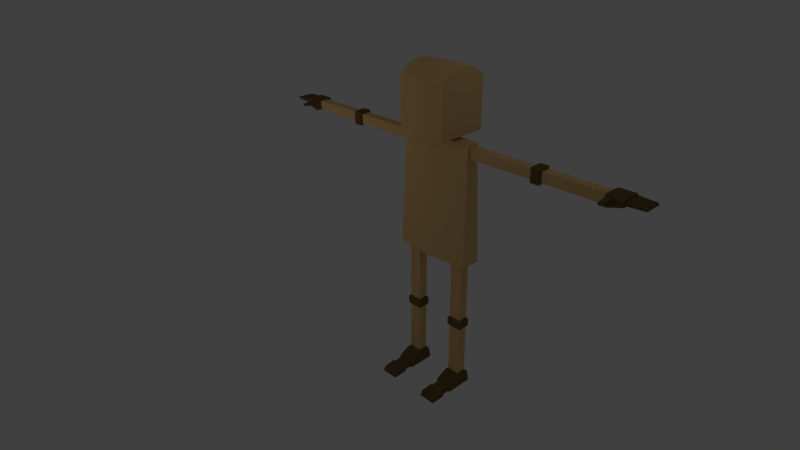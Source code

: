 # Source: character_to_animate1.blend  (saved by Blender 2.57.1; exported with 4.5.12 LTS)
import bpy
from mathutils import Matrix  # noqa: F401  (used for matrix-valued properties, if any)

bpy.ops.wm.read_factory_settings(use_empty=True)
scene = bpy.context.scene
scene.name = 'Scene'

# ---- collections
col_collection_1 = bpy.data.collections.new('Collection 1'); scene.collection.children.link(col_collection_1)

# ---- materials (node trees are filled in below, after node groups)
mat_material = bpy.data.materials.new('Material')
mat_material.alpha_threshold = 0.0
mat_material.use_transparent_shadow = False
mat_material.preview_render_type = 'SHADERBALL'
mat_material.diffuse_color = (0.8, 0.5158, 0.2164, 1.0)
mat_material.roughness = 0.5
mat_material.specular_intensity = 0.0
mat_material.line_color = (0.0, 0.0, 0.0, 1.0)
mat_material_001 = bpy.data.materials.new('Material.001')
mat_material_001.alpha_threshold = 0.0
mat_material_001.use_transparent_shadow = False
mat_material_001.preview_render_type = 'SHADERBALL'
mat_material_001.diffuse_color = (0.1734, 0.1131, 0.0469, 1.0)
mat_material_001.roughness = 0.5
mat_material_001.specular_intensity = 0.0
mat_material_001.line_color = (0.0, 0.0, 0.0, 1.0)

# ---- material node trees

# ---- world
world_world = bpy.data.worlds.new('World'); scene.world = world_world
world_world.color = (0.05088, 0.05088, 0.05088)
world_world.use_sun_shadow = False
world_world.sun_shadow_jitter_overblur = 0.0
world_world.cycles.sampling_method = 'MANUAL'
world_world.cycles.sample_map_resolution = 256

# ---- cameras
cam_camera = bpy.data.cameras.new('Camera')
cam_camera.clip_end = 100.0
cam_camera.lens = 30.0
cam_camera.ortho_scale = 7.314
cam_camera.dof.focus_distance = 0.0
cam_camera.dof.aperture_fstop = 128.0

# ---- lights
light_point = bpy.data.lights.new('Point', 'POINT')
light_point.transmission_factor = 0.0
light_point.energy = 100.0
light_point.shadow_buffer_clip_start = 0.5
light_point.shadow_soft_size = 1.0
light_point.shadow_maximum_resolution = 0.006
light_point.use_absolute_resolution = True
light_point.cycles.use_multiple_importance_sampling = False
light_lamp = bpy.data.lights.new('Lamp', 'POINT')
light_lamp.transmission_factor = 0.0
light_lamp.cutoff_distance = 30.0
light_lamp.energy = 50.0
light_lamp.shadow_buffer_clip_start = 1.001
light_lamp.shadow_soft_size = 1.0
light_lamp.shadow_maximum_resolution = 0.006
light_lamp.use_absolute_resolution = True
light_lamp.cycles.use_multiple_importance_sampling = False

# ---- meshes
me_cube_001 = bpy.data.meshes.new('Cube.001')
me_cube_001.from_pydata([(1.0, 1.0, -1.0), (-1.0, 1.0, -1.0), (1.0, -1.0, -1.0), (-1.0, -1.0, -1.0), (0.0, -1.0, -1.0), (0.0, 1.0, -1.0), (1.0, 1.0, 1.0), (-1.0, 1.0, 1.0), (1.0, -1.0, 1.0), (-1.0, -1.0, 1.0), (0.0, -1.0, 1.0), (0.0, 1.0, 1.0), (0.0, 0.1298, -1.0), (0.0, -0.1298, -1.0), (0.2219, -0.1298, -1.0), (-0.2219, -0.1298, -1.0), (0.2219, 0.1298, -1.0), (-0.2219, 0.1298, -1.0), (0.2219, 0.1298, -1.171), (-0.2219, 0.1298, -1.171), (0.2219, -0.1298, -1.171), (-0.2219, -0.1298, -1.171), (0.0, -0.1298, -1.171), (0.0, 0.1298, -1.171), (0.0, 0.3115, -1.171), (0.0, -0.3115, -1.171), (1.512, -0.2482, -1.171), (-1.512, -0.2482, -1.171), (1.512, 0.2482, -1.171), (-1.512, 0.2482, -1.171), (1.618, 0.4047, -5.888), (-1.618, 0.4047, -5.888), (1.618, -0.4047, -5.888), (-1.618, -0.4047, -5.888), (0.0, -0.5497, -5.888), (0.0, 0.5497, -5.888), (0.8372, 0.1964, -5.888), (-0.8372, 0.1964, -5.888), (0.8372, -0.1964, -5.888), (-0.8372, -0.1964, -5.888), (1.35, -0.1964, -5.888), (-1.35, -0.1964, -5.888), (1.35, 0.1964, -5.888), (-1.35, 0.1964, -5.888), (1.35, 0.1964, -8.431), (-1.35, 0.1964, -8.431), (1.35, -0.1964, -8.431), (-1.35, -0.1964, -8.431), (0.8372, -0.1964, -8.431), (-0.8372, -0.1964, -8.431), (0.8372, 0.1964, -8.431), (-0.8372, 0.1964, -8.431), (0.8372, 0.1964, -8.866), (-0.8372, 0.1964, -8.866), (0.8372, -0.1964, -8.866), (-0.8372, -0.1964, -8.866), (1.35, -0.1964, -8.866), (-1.35, -0.1964, -8.866), (1.35, 0.1964, -8.866), (-1.35, 0.1964, -8.866), (1.35, 0.1964, -10.99), (-1.35, 0.1964, -10.99), (1.35, -0.1964, -10.99), (-1.35, -0.1964, -10.99), (0.8372, -0.1964, -10.99), (-0.8372, -0.1964, -10.99), (0.8372, 0.1964, -10.99), (-0.8372, 0.1964, -10.99), (1.416, 0.2468, -8.805), (-1.416, 0.2468, -8.805), (1.416, -0.2468, -8.805), (-1.416, -0.2468, -8.805), (0.7713, -0.2468, -8.805), (-0.7713, -0.2468, -8.805), (0.7713, 0.2468, -8.805), (-0.7713, 0.2468, -8.805), (0.7713, 0.2468, -8.492), (-0.7713, 0.2468, -8.492), (0.7713, -0.2468, -8.492), (-0.7713, -0.2468, -8.492), (1.416, -0.2468, -8.492), (-1.416, -0.2468, -8.492), (1.416, 0.2468, -8.492), (-1.416, 0.2468, -8.492), (0.7452, 0.2668, -11.07), (-0.7452, 0.2668, -11.07), (0.7452, -0.2668, -11.07), (-0.7452, -0.2668, -11.07), (1.442, -0.2668, -11.07), (-1.442, -0.2668, -11.07), (1.442, 0.2668, -11.07), (-1.442, 0.2668, -11.07), (1.442, 0.3263, -11.29), (-1.442, 0.3263, -11.29), (1.442, -0.7526, -11.29), (-1.442, -0.7526, -11.29), (0.7452, -0.7526, -11.29), (-0.7452, -0.7526, -11.29), (0.7452, 0.3263, -11.29), (-0.7452, 0.3263, -11.29), (0.7452, 0.3704, -11.58), (-0.7452, 0.3704, -11.58), (0.7452, -0.7526, -11.58), (-0.7452, -0.7526, -11.58), (1.442, -0.7526, -11.58), (-1.442, -0.7526, -11.58), (1.442, 0.3704, -11.58), (-1.442, 0.3704, -11.58), (1.442, -1.118, -11.58), (-1.442, -1.118, -11.58), (0.7452, -1.118, -11.58), (-0.7452, -1.118, -11.58), (0.7452, -1.118, -11.36), (-0.7452, -1.118, -11.36), (1.442, -1.118, -11.36), (-1.442, -1.118, -11.36), (1.442, -1.647, -11.4), (-1.442, -1.647, -11.4), (0.7452, -1.647, -11.4), (-0.7452, -1.647, -11.4), (0.7452, -1.729, -11.58), (-0.7452, -1.729, -11.58), (1.442, -1.729, -11.58), (-1.442, -1.729, -11.58), (1.371, -1.101, -11.38), (-1.371, -1.101, -11.38), (0.8161, -1.101, -11.38), (-0.8161, -1.101, -11.38), (0.8161, -1.101, -11.56), (-0.8161, -1.101, -11.56), (1.371, -1.101, -11.56), (-1.371, -1.101, -11.56), (1.371, -0.7694, -11.56), (-1.371, -0.7694, -11.56), (0.8161, -0.7694, -11.56), (-0.8161, -0.7694, -11.56), (0.8161, -0.7694, -11.33), (-0.8161, -0.7694, -11.33), (1.371, -0.7694, -11.33), (-1.371, -0.7694, -11.33), (1.512, -0.1796, -1.661), (-1.512, -0.1796, -1.661), (1.512, 0.1796, -1.661), (-1.512, 0.1796, -1.661), (1.512, 0.1796, -1.279), (-1.512, 0.1796, -1.279), (1.512, -0.1796, -1.279), (-1.512, -0.1796, -1.279), (4.095, -0.1796, -1.279), (-4.095, -0.1796, -1.279), (4.095, 0.1796, -1.279), (-4.095, 0.1796, -1.279), (4.095, 0.1796, -1.661), (-4.095, 0.1796, -1.661), (4.095, -0.1796, -1.661), (-4.095, -0.1796, -1.661), (4.521, -0.1796, -1.661), (-4.521, -0.1796, -1.661), (4.521, 0.1796, -1.661), (-4.521, 0.1796, -1.661), (4.521, 0.1796, -1.279), (-4.521, 0.1796, -1.279), (4.521, -0.1796, -1.279), (-4.521, -0.1796, -1.279), (6.791, -0.1796, -1.279), (-6.791, -0.1796, -1.279), (6.791, 0.1796, -1.279), (-6.791, 0.1796, -1.279), (6.791, 0.1796, -1.661), (-6.791, 0.1796, -1.661), (6.791, -0.1796, -1.661), (-6.791, -0.1796, -1.661), (4.475, -0.2559, -1.198), (-4.475, -0.2559, -1.198), (4.475, 0.2559, -1.198), (-4.475, 0.2559, -1.198), (4.475, 0.2559, -1.742), (-4.475, 0.2559, -1.742), (4.475, -0.2559, -1.742), (-4.475, -0.2559, -1.742), (4.141, -0.2559, -1.742), (-4.141, -0.2559, -1.742), (4.141, 0.2559, -1.742), (-4.141, 0.2559, -1.742), (4.141, 0.2559, -1.198), (-4.141, 0.2559, -1.198), (4.141, -0.2559, -1.198), (-4.141, -0.2559, -1.198), (6.859, -0.3861, -1.658), (-6.859, -0.3861, -1.658), (6.859, 0.3861, -1.658), (-6.859, 0.3861, -1.658), (6.859, 0.3861, -1.26), (-6.859, 0.3861, -1.26), (6.859, -0.3861, -1.26), (-6.859, -0.3861, -1.26), (7.479, -0.3861, -1.26), (-7.479, -0.3861, -1.26), (7.479, 0.3861, -1.26), (-7.479, 0.3861, -1.26), (7.479, 0.3861, -1.477), (-7.479, 0.3861, -1.477), (7.479, -0.3861, -1.477), (-7.479, -0.3861, -1.477), (7.099, -0.3861, -1.417), (-7.099, -0.3861, -1.417), (7.099, -0.3861, -1.298), (-7.099, -0.3861, -1.298), (6.895, -0.3861, -1.298), (-6.895, -0.3861, -1.298), (6.895, -0.3861, -1.417), (-6.895, -0.3861, -1.417), (6.906, -0.6409, -1.41), (-6.906, -0.6409, -1.41), (6.906, -0.6409, -1.304), (-6.906, -0.6409, -1.304), (7.089, -0.6409, -1.304), (-7.089, -0.6409, -1.304), (7.089, -0.6409, -1.41), (-7.089, -0.6409, -1.41), (7.069, -0.8753, -1.399), (-7.069, -0.8753, -1.399), (7.069, -0.8753, -1.316), (-7.069, -0.8753, -1.316), (6.925, -0.8753, -1.316), (-6.925, -0.8753, -1.316), (6.925, -0.8753, -1.399), (-6.925, -0.8753, -1.399), (7.479, -0.3492, -1.421), (-7.479, -0.3492, -1.421), (7.479, 0.3492, -1.421), (-7.479, 0.3492, -1.421), (7.479, 0.3492, -1.3), (-7.479, 0.3492, -1.3), (7.479, -0.3492, -1.3), (-7.479, -0.3492, -1.3), (1.0, 0.5, -1.0), (-1.0, 0.5, -1.0), (1.0, 0.0, -1.0), (-1.0, 0.0, -1.0), (1.0, -0.5, -1.0), (-1.0, -0.5, -1.0), (1.0, 0.5, 1.355), (-1.0, 0.5, 1.355), (1.0, -5.364e-07, 1.41), (-1.0, -5.364e-07, 1.41), (1.0, -0.5, 1.355), (-1.0, -0.5, 1.355), (0.0, -0.5, 1.355), (0.0, 1.788e-07, 1.41), (0.0, 0.5, 1.355), (0.2219, -0.06488, -1.0), (-0.2219, -0.06488, -1.0), (0.2219, 8.941e-08, -1.0), (-0.2219, 8.941e-08, -1.0), (0.2219, 0.06488, -1.0), (-0.2219, 0.06488, -1.0), (0.2219, 0.06488, -1.171), (-0.2219, 0.06488, -1.171), (0.2219, 8.941e-08, -1.171), (-0.2219, 8.941e-08, -1.171), (0.2219, -0.06488, -1.171), (-0.2219, -0.06488, -1.171), (1.512, -0.1241, -1.171), (-1.512, -0.1241, -1.171), (1.512, 5.96e-08, -1.171), (-1.512, 5.96e-08, -1.171), (1.512, 0.1241, -1.171), (-1.512, 0.1241, -1.171), (1.618, 0.2023, -5.888), (-1.618, 0.2023, -5.888), (1.618, 4.632e-08, -5.888), (-1.618, 4.632e-08, -5.888), (1.618, -0.2023, -5.888), (-1.618, -0.2023, -5.888), (0.0, -0.1686, -5.888), (0.0, 1.532e-07, -5.888), (0.0, 0.1686, -5.888), (0.8372, 0.09818, -5.888), (-0.8372, 0.09818, -5.888), (0.8372, 1.788e-07, -5.888), (-0.8372, 1.788e-07, -5.888), (0.8372, -0.09818, -5.888), (-0.8372, -0.09818, -5.888), (1.35, -0.09818, -5.888), (-1.35, -0.09818, -5.888), (1.35, 5.96e-08, -5.888), (-1.35, 5.96e-08, -5.888), (1.35, 0.09818, -5.888), (-1.35, 0.09818, -5.888), (1.35, 0.09818, -8.431), (-1.35, 0.09818, -8.431), (1.35, 5.96e-08, -8.431), (-1.35, 5.96e-08, -8.431), (1.35, -0.09818, -8.431), (-1.35, -0.09818, -8.431), (0.8372, -0.09818, -8.431), (-0.8372, -0.09818, -8.431), (0.8372, 1.788e-07, -8.431), (-0.8372, 1.788e-07, -8.431), (0.8372, 0.09818, -8.431), (-0.8372, 0.09818, -8.431), (0.8372, 0.09818, -8.866), (-0.8372, 0.09818, -8.866), (0.8372, 1.788e-07, -8.866), (-0.8372, 1.788e-07, -8.866), (0.8372, -0.09818, -8.866), (-0.8372, -0.09818, -8.866), (1.35, -0.09818, -8.866), (-1.35, -0.09818, -8.866), (1.35, 5.96e-08, -8.866), (-1.35, 5.96e-08, -8.866), (1.35, 0.09818, -8.866), (-1.35, 0.09818, -8.866), (1.35, 0.09818, -10.99), (-1.35, 0.09818, -10.99), (1.35, 5.96e-08, -10.99), (-1.35, 5.96e-08, -10.99), (1.35, -0.09818, -10.99), (-1.35, -0.09818, -10.99), (0.8372, -0.09818, -10.99), (-0.8372, -0.09818, -10.99), (0.8372, 1.788e-07, -10.99), (-0.8372, 1.788e-07, -10.99), (0.8372, 0.09818, -10.99), (-0.8372, 0.09818, -10.99), (1.416, 0.1234, -8.805), (-1.416, 0.1234, -8.805), (1.416, 5.96e-08, -8.805), (-1.416, 5.96e-08, -8.805), (1.416, -0.1234, -8.805), (-1.416, -0.1234, -8.805), (0.7713, -0.1234, -8.805), (-0.7713, -0.1234, -8.805), (0.7713, 1.788e-07, -8.805), (-0.7713, 1.788e-07, -8.805), (0.7713, 0.1234, -8.805), (-0.7713, 0.1234, -8.805), (0.7713, 0.1234, -8.492), (-0.7713, 0.1234, -8.492), (0.7713, 1.788e-07, -8.492), (-0.7713, 1.788e-07, -8.492), (0.7713, -0.1234, -8.492), (-0.7713, -0.1234, -8.492), (1.416, -0.1234, -8.492), (-1.416, -0.1234, -8.492), (1.416, 5.96e-08, -8.492), (-1.416, 5.96e-08, -8.492), (1.416, 0.1234, -8.492), (-1.416, 0.1234, -8.492), (0.7452, 0.1334, -11.07), (-0.7452, 0.1334, -11.07), (0.7452, 1.788e-07, -11.07), (-0.7452, 1.788e-07, -11.07), (0.7452, -0.1334, -11.07), (-0.7452, -0.1334, -11.07), (1.442, -0.1334, -11.07), (-1.442, -0.1334, -11.07), (1.442, 5.96e-08, -11.07), (-1.442, 5.96e-08, -11.07), (1.442, 0.1334, -11.07), (-1.442, 0.1334, -11.07), (1.442, 0.05662, -11.29), (-1.442, 0.05662, -11.29), (1.442, -0.2131, -11.29), (-1.442, -0.2131, -11.29), (1.442, -0.4828, -11.29), (-1.442, -0.4828, -11.29), (0.7452, -0.4828, -11.29), (-0.7452, -0.4828, -11.29), (0.7452, -0.2131, -11.29), (-0.7452, -0.2131, -11.29), (0.7452, 0.05662, -11.29), (-0.7452, 0.05662, -11.29), (0.7452, 0.08969, -11.58), (-0.7452, 0.08969, -11.58), (0.7452, -0.1911, -11.58), (-0.7452, -0.1911, -11.58), (0.7452, -0.4718, -11.58), (-0.7452, -0.4718, -11.58), (1.442, -0.4718, -11.58), (-1.442, -0.4718, -11.58), (1.442, -0.1911, -11.58), (-1.442, -0.1911, -11.58), (1.442, 0.08969, -11.58), (-1.442, 0.08969, -11.58), (1.512, -0.08979, -1.661), (-1.512, -0.08979, -1.661), (1.512, 7.451e-08, -1.661), (-1.512, 7.451e-08, -1.661), (1.512, 0.08979, -1.661), (-1.512, 0.08979, -1.661), (1.512, 0.08979, -1.279), (-1.512, 0.08979, -1.279), (1.512, 7.451e-08, -1.279), (-1.512, 7.451e-08, -1.279), (1.512, -0.08979, -1.279), (-1.512, -0.08979, -1.279), (4.095, -0.08979, -1.279), (-4.095, -0.08979, -1.279), (4.095, 7.451e-08, -1.279), (-4.095, 7.451e-08, -1.279), (4.095, 0.08979, -1.279), (-4.095, 0.08979, -1.279), (4.095, 0.08979, -1.661), (-4.095, 0.08979, -1.661), (4.095, 7.451e-08, -1.661), (-4.095, 7.451e-08, -1.661), (4.095, -0.08979, -1.661), (-4.095, -0.08979, -1.661), (4.521, -0.08979, -1.661), (-4.521, -0.08979, -1.661), (4.521, 7.451e-08, -1.661), (-4.521, 7.451e-08, -1.661), (4.521, 0.08979, -1.661), (-4.521, 0.08979, -1.661), (4.521, 0.08979, -1.279), (-4.521, 0.08979, -1.279), (4.521, 7.451e-08, -1.279), (-4.521, 7.451e-08, -1.279), (4.521, -0.08979, -1.279), (-4.521, -0.08979, -1.279), (6.791, -0.08979, -1.279), (-6.791, -0.08979, -1.279), (6.791, 7.451e-08, -1.279), (-6.791, 7.451e-08, -1.279), (6.791, 0.08979, -1.279), (-6.791, 0.08979, -1.279), (6.791, 0.08979, -1.661), (-6.791, 0.08979, -1.661), (6.791, 7.451e-08, -1.661), (-6.791, 7.451e-08, -1.661), (6.791, -0.08979, -1.661), (-6.791, -0.08979, -1.661), (4.475, -0.1279, -1.198), (-4.475, -0.1279, -1.198), (4.475, 8.941e-08, -1.198), (-4.475, 8.941e-08, -1.198), (4.475, 0.1279, -1.198), (-4.475, 0.1279, -1.198), (4.475, 0.1279, -1.742), (-4.475, 0.1279, -1.742), (4.475, 8.941e-08, -1.742), (-4.475, 8.941e-08, -1.742), (4.475, -0.1279, -1.742), (-4.475, -0.1279, -1.742), (4.141, -0.1279, -1.742), (-4.141, -0.1279, -1.742), (4.141, 8.941e-08, -1.742), (-4.141, 8.941e-08, -1.742), (4.141, 0.1279, -1.742), (-4.141, 0.1279, -1.742), (4.141, 0.1279, -1.198), (-4.141, 0.1279, -1.198), (4.141, 8.941e-08, -1.198), (-4.141, 8.941e-08, -1.198), (4.141, -0.1279, -1.198), (-4.141, -0.1279, -1.198), (6.859, 0.193, -1.658), (-6.859, 0.193, -1.658), (6.859, 5.96e-08, -1.658), (-6.859, 5.96e-08, -1.658), (6.859, -0.193, -1.658), (-6.859, -0.193, -1.658), (6.859, 0.193, -1.26), (-6.859, 0.193, -1.26), (6.859, 5.96e-08, -1.26), (-6.859, 5.96e-08, -1.26), (6.859, -0.193, -1.26), (-6.859, -0.193, -1.26), (7.479, 0.193, -1.26), (-7.479, 0.193, -1.26), (7.479, 5.96e-08, -1.26), (-7.479, 5.96e-08, -1.26), (7.479, -0.193, -1.26), (-7.479, -0.193, -1.26), (7.479, 0.193, -1.477), (-7.479, 0.193, -1.477), (7.479, 5.96e-08, -1.477), (-7.479, 5.96e-08, -1.477), (7.479, -0.193, -1.477), (-7.479, -0.193, -1.477), (7.479, -0.1746, -1.421), (-7.479, -0.1746, -1.421), (7.479, 5.96e-08, -1.421), (-7.479, 5.96e-08, -1.421), (7.479, 0.1746, -1.421), (-7.479, 0.1746, -1.421), (7.479, -0.1746, -1.3), (-7.479, -0.1746, -1.3), (7.479, 5.96e-08, -1.3), (-7.479, 5.96e-08, -1.3), (7.479, 0.1746, -1.3), (-7.479, 0.1746, -1.3), (7.735, -0.1834, -1.306), (-7.735, -0.1834, -1.306), (7.735, -0.3405, -1.306), (-7.735, -0.3405, -1.306), (7.735, -0.3405, -1.415), (-7.735, -0.3405, -1.415), (7.735, -0.1834, -1.415), (-7.735, -0.1834, -1.415), (7.735, -0.008731, -1.306), (-7.735, -0.008731, -1.306), (7.735, -0.1659, -1.306), (-7.735, -0.1659, -1.306), (7.735, -0.1659, -1.415), (-7.735, -0.1659, -1.415), (7.735, -0.008731, -1.415), (-7.735, -0.008731, -1.415), (7.735, 0.1659, -1.306), (-7.735, 0.1659, -1.306), (7.735, 0.008731, -1.306), (-7.735, 0.008731, -1.306), (7.735, 0.008731, -1.415), (-7.735, 0.008731, -1.415), (7.735, 0.1659, -1.415), (-7.735, 0.1659, -1.415), (7.735, 0.3405, -1.306), (-7.735, 0.3405, -1.306), (7.735, 0.1834, -1.306), (-7.735, 0.1834, -1.306), (7.735, 0.1834, -1.415), (-7.735, 0.1834, -1.415), (7.735, 0.3405, -1.415), (-7.735, 0.3405, -1.415), (7.958, 0.3327, -1.312), (-7.958, 0.3327, -1.312), (7.958, 0.3327, -1.409), (-7.958, 0.3327, -1.409), (7.958, 0.1912, -1.409), (-7.958, 0.1912, -1.409), (7.958, 0.1912, -1.312), (-7.958, 0.1912, -1.312), (7.958, 0.158, -1.409), (-7.958, 0.158, -1.409), (7.958, 0.158, -1.312), (-7.958, 0.158, -1.312), (7.958, 0.01659, -1.409), (-7.958, 0.01659, -1.409), (7.958, 0.01659, -1.312), (-7.958, 0.01659, -1.312), (7.958, -0.01659, -1.409), (-7.958, -0.01659, -1.409), (7.958, -0.01659, -1.312), (-7.958, -0.01659, -1.312), (7.958, -0.158, -1.409), (-7.958, -0.158, -1.409), (7.958, -0.158, -1.312), (-7.958, -0.158, -1.312), (7.958, -0.1912, -1.409), (-7.958, -0.1912, -1.409), (7.958, -0.1912, -1.312), (-7.958, -0.1912, -1.312), (7.958, -0.3327, -1.409), (-7.958, -0.3327, -1.409), (7.958, -0.3327, -1.312), (-7.958, -0.3327, -1.312), (8.156, -0.3185, -1.321), (-8.156, -0.3185, -1.321), (8.156, -0.2054, -1.321), (-8.156, -0.2054, -1.321), (8.156, -0.3185, -1.4), (-8.156, -0.3185, -1.4), (8.156, -0.2054, -1.4), (-8.156, -0.2054, -1.4), (8.156, -0.03073, -1.321), (-8.156, -0.03073, -1.321), (8.156, -0.1439, -1.321), (-8.156, -0.1439, -1.321), (8.156, -0.1439, -1.4), (-8.156, -0.1439, -1.4), (8.156, -0.03073, -1.4), (-8.156, -0.03073, -1.4), (8.156, 0.03073, -1.321), (-8.156, 0.03073, -1.321), (8.156, 0.1439, -1.321), (-8.156, 0.1439, -1.321), (8.156, 0.03073, -1.4), (-8.156, 0.03073, -1.4), (8.156, 0.1439, -1.4), (-8.156, 0.1439, -1.4), (8.156, 0.3185, -1.321), (-8.156, 0.3185, -1.321), (8.156, 0.2054, -1.321), (-8.156, 0.2054, -1.321), (8.156, 0.2054, -1.4), (-8.156, 0.2054, -1.4), (8.156, 0.3185, -1.4), (-8.156, 0.3185, -1.4), (1.0, -1.0, 0.0), (-1.0, -1.0, 0.0), (1.0, 1.0, 0.0), (-1.0, 1.0, 0.0), (0.0, -1.0, 0.0001225), (0.0, 1.0, 0.0001225), (1.0, 0.5, 0.1774), (-1.0, 0.5, 0.1774), (1.0, -2.682e-07, 0.2049), (-1.0, -2.682e-07, 0.2049), (1.0, -0.5, 0.1774), (-1.0, -0.5, 0.1774)], [], [(5, 0, 16, 12), (17, 1, 5, 12), (2, 4, 13, 14), (13, 4, 3, 15), (14, 13, 22, 20), (22, 13, 15, 21), (12, 16, 18, 23), (19, 17, 12, 23), (23, 18, 28, 24), (29, 19, 23, 24), (20, 22, 25, 26), (25, 22, 21, 27), (26, 25, 34, 32), (34, 25, 27, 33), (24, 28, 30, 35), (31, 29, 24, 35), (35, 30, 42, 36), (43, 31, 35, 37), (32, 34, 38, 40), (39, 34, 33, 41), (40, 38, 48, 46), (49, 39, 41, 47), (36, 42, 44, 50), (45, 43, 37, 51), (56, 54, 64, 62), (65, 55, 57, 63), (52, 58, 60, 66), (61, 59, 53, 67), (54, 56, 70, 72), (71, 57, 55, 73), (58, 52, 74, 68), (75, 53, 59, 69), (50, 44, 82, 76), (83, 45, 51, 77), (46, 48, 78, 80), (79, 49, 47, 81), (76, 82, 68, 74), (69, 83, 77, 75), (80, 78, 72, 70), (73, 79, 81, 71), (66, 60, 90, 84), (91, 61, 67, 85), (62, 64, 86, 88), (87, 65, 63, 89), (88, 86, 96, 94), (97, 87, 89, 95), (84, 90, 92, 98), (93, 91, 85, 99), (98, 92, 106, 100), (107, 93, 99, 101), (114, 112, 118, 116), (119, 113, 115, 117), (112, 110, 120, 118), (121, 111, 113, 119), (108, 114, 116, 122), (117, 115, 109, 123), (110, 108, 122, 120), (123, 109, 111, 121), (116, 118, 120, 122), (121, 119, 117, 123), (112, 114, 124, 126), (125, 115, 113, 127), (110, 112, 126, 128), (127, 113, 111, 129), (114, 108, 130, 124), (131, 109, 115, 125), (108, 110, 128, 130), (129, 111, 109, 131), (102, 104, 132, 134), (133, 105, 103, 135), (104, 94, 138, 132), (139, 95, 105, 133), (96, 102, 134, 136), (135, 103, 97, 137), (94, 96, 136, 138), (137, 97, 95, 139), (126, 136, 134, 128), (135, 137, 127, 129), (124, 138, 136, 126), (137, 139, 125, 127), (128, 134, 132, 130), (133, 135, 129, 131), (124, 130, 132, 138), (133, 131, 125, 139), (30, 28, 144, 142), (145, 29, 31, 143), (26, 32, 140, 146), (141, 33, 27, 147), (146, 140, 154, 148), (155, 141, 147, 149), (142, 144, 150, 152), (151, 145, 143, 153), (162, 156, 170, 164), (171, 157, 163, 165), (158, 160, 166, 168), (167, 161, 159, 169), (156, 162, 172, 178), (173, 163, 157, 179), (160, 158, 176, 174), (177, 159, 161, 175), (152, 150, 184, 182), (185, 151, 153, 183), (148, 154, 180, 186), (181, 155, 149, 187), (182, 184, 174, 176), (175, 185, 183, 177), (186, 180, 178, 172), (179, 181, 187, 173), (168, 166, 192, 190), (193, 167, 169, 191), (164, 170, 188, 194), (189, 171, 165, 195), (190, 192, 198, 200), (199, 193, 191, 201), (202, 196, 206, 204), (207, 197, 203, 205), (188, 202, 204, 210), (205, 203, 189, 211), (196, 194, 208, 206), (209, 195, 197, 207), (194, 188, 210, 208), (211, 189, 195, 209), (208, 210, 212, 214), (213, 211, 209, 215), (206, 208, 214, 216), (215, 209, 207, 217), (210, 204, 218, 212), (219, 205, 211, 213), (204, 206, 216, 218), (217, 207, 205, 219), (218, 216, 222, 220), (223, 217, 219, 221), (212, 218, 220, 226), (221, 219, 213, 227), (216, 214, 224, 222), (225, 215, 217, 223), (214, 212, 226, 224), (227, 213, 215, 225), (224, 226, 220, 222), (221, 227, 225, 223), (200, 198, 232, 230), (233, 199, 201, 231), (196, 202, 228, 234), (229, 203, 197, 235), (11, 250, 242, 6), (243, 250, 11, 7), (250, 249, 244, 242), (245, 249, 250, 243), (249, 248, 246, 244), (247, 248, 249, 245), (248, 10, 8, 246), (9, 10, 248, 247), (0, 236, 255, 16), (256, 237, 1, 17), (236, 238, 253, 255), (254, 239, 237, 256), (238, 240, 251, 253), (252, 241, 239, 254), (240, 2, 14, 251), (15, 3, 241, 252), (16, 255, 257, 18), (258, 256, 17, 19), (255, 253, 259, 257), (260, 254, 256, 258), (253, 251, 261, 259), (262, 252, 254, 260), (251, 14, 20, 261), (21, 15, 252, 262), (18, 257, 267, 28), (268, 258, 19, 29), (257, 259, 265, 267), (266, 260, 258, 268), (259, 261, 263, 265), (264, 262, 260, 266), (261, 20, 26, 263), (27, 21, 262, 264), (34, 275, 282, 38), (283, 275, 34, 39), (275, 276, 280, 282), (281, 276, 275, 283), (276, 277, 278, 280), (279, 277, 276, 281), (277, 35, 36, 278), (37, 35, 277, 279), (30, 269, 288, 42), (289, 270, 31, 43), (269, 271, 286, 288), (287, 272, 270, 289), (271, 273, 284, 286), (285, 274, 272, 287), (273, 32, 40, 284), (41, 33, 274, 285), (42, 288, 290, 44), (291, 289, 43, 45), (288, 286, 292, 290), (293, 287, 289, 291), (286, 284, 294, 292), (295, 285, 287, 293), (284, 40, 46, 294), (47, 41, 285, 295), (38, 282, 296, 48), (297, 283, 39, 49), (282, 280, 298, 296), (299, 281, 283, 297), (280, 278, 300, 298), (301, 279, 281, 299), (278, 36, 50, 300), (51, 37, 279, 301), (58, 312, 314, 60), (315, 313, 59, 61), (312, 310, 316, 314), (317, 311, 313, 315), (310, 308, 318, 316), (319, 309, 311, 317), (308, 56, 62, 318), (63, 57, 309, 319), (54, 306, 320, 64), (321, 307, 55, 65), (306, 304, 322, 320), (323, 305, 307, 321), (304, 302, 324, 322), (325, 303, 305, 323), (302, 52, 66, 324), (67, 53, 303, 325), (56, 308, 330, 70), (331, 309, 57, 71), (308, 310, 328, 330), (329, 311, 309, 331), (310, 312, 326, 328), (327, 313, 311, 329), (312, 58, 68, 326), (69, 59, 313, 327), (52, 302, 336, 74), (337, 303, 53, 75), (302, 304, 334, 336), (335, 305, 303, 337), (304, 306, 332, 334), (333, 307, 305, 335), (306, 54, 72, 332), (73, 55, 307, 333), (48, 296, 342, 78), (343, 297, 49, 79), (296, 298, 340, 342), (341, 299, 297, 343), (298, 300, 338, 340), (339, 301, 299, 341), (300, 50, 76, 338), (77, 51, 301, 339), (44, 290, 348, 82), (349, 291, 45, 83), (290, 292, 346, 348), (347, 293, 291, 349), (292, 294, 344, 346), (345, 295, 293, 347), (294, 46, 80, 344), (81, 47, 295, 345), (78, 342, 332, 72), (333, 343, 79, 73), (342, 340, 334, 332), (335, 341, 343, 333), (340, 338, 336, 334), (337, 339, 341, 335), (338, 76, 74, 336), (75, 77, 339, 337), (82, 348, 326, 68), (327, 349, 83, 69), (348, 346, 328, 326), (329, 347, 349, 327), (346, 344, 330, 328), (331, 345, 347, 329), (344, 80, 70, 330), (71, 81, 345, 331), (64, 320, 354, 86), (355, 321, 65, 87), (320, 322, 352, 354), (353, 323, 321, 355), (322, 324, 350, 352), (351, 325, 323, 353), (324, 66, 84, 350), (85, 67, 325, 351), (60, 314, 360, 90), (361, 315, 61, 91), (314, 316, 358, 360), (359, 317, 315, 361), (316, 318, 356, 358), (357, 319, 317, 359), (318, 62, 88, 356), (89, 63, 319, 357), (90, 360, 362, 92), (363, 361, 91, 93), (360, 358, 364, 362), (365, 359, 361, 363), (358, 356, 366, 364), (367, 357, 359, 365), (356, 88, 94, 366), (95, 89, 357, 367), (86, 354, 368, 96), (369, 355, 87, 97), (354, 352, 370, 368), (371, 353, 355, 369), (352, 350, 372, 370), (373, 351, 353, 371), (350, 84, 98, 372), (99, 85, 351, 373), (96, 368, 378, 102), (379, 369, 97, 103), (368, 370, 376, 378), (377, 371, 369, 379), (370, 372, 374, 376), (375, 373, 371, 377), (372, 98, 100, 374), (101, 99, 373, 375), (92, 362, 384, 106), (385, 363, 93, 107), (362, 364, 382, 384), (383, 365, 363, 385), (364, 366, 380, 382), (381, 367, 365, 383), (366, 94, 104, 380), (105, 95, 367, 381), (106, 384, 374, 100), (375, 385, 107, 101), (384, 382, 376, 374), (377, 383, 385, 375), (382, 380, 378, 376), (379, 381, 383, 377), (380, 104, 102, 378), (103, 105, 381, 379), (32, 273, 386, 140), (387, 274, 33, 141), (273, 271, 388, 386), (389, 272, 274, 387), (271, 269, 390, 388), (391, 270, 272, 389), (269, 30, 142, 390), (143, 31, 270, 391), (28, 267, 392, 144), (393, 268, 29, 145), (267, 265, 394, 392), (395, 266, 268, 393), (265, 263, 396, 394), (397, 264, 266, 395), (263, 26, 146, 396), (147, 27, 264, 397), (144, 392, 402, 150), (403, 393, 145, 151), (392, 394, 400, 402), (401, 395, 393, 403), (394, 396, 398, 400), (399, 397, 395, 401), (396, 146, 148, 398), (149, 147, 397, 399), (140, 386, 408, 154), (409, 387, 141, 155), (386, 388, 406, 408), (407, 389, 387, 409), (388, 390, 404, 406), (405, 391, 389, 407), (390, 142, 152, 404), (153, 143, 391, 405), (160, 416, 426, 166), (427, 417, 161, 167), (416, 418, 424, 426), (425, 419, 417, 427), (418, 420, 422, 424), (423, 421, 419, 425), (420, 162, 164, 422), (165, 163, 421, 423), (156, 410, 432, 170), (433, 411, 157, 171), (410, 412, 430, 432), (431, 413, 411, 433), (412, 414, 428, 430), (429, 415, 413, 431), (414, 158, 168, 428), (169, 159, 415, 429), (162, 420, 434, 172), (435, 421, 163, 173), (420, 418, 436, 434), (437, 419, 421, 435), (418, 416, 438, 436), (439, 417, 419, 437), (416, 160, 174, 438), (175, 161, 417, 439), (158, 414, 440, 176), (441, 415, 159, 177), (414, 412, 442, 440), (443, 413, 415, 441), (412, 410, 444, 442), (445, 411, 413, 443), (410, 156, 178, 444), (179, 157, 411, 445), (154, 408, 446, 180), (447, 409, 155, 181), (408, 406, 448, 446), (449, 407, 409, 447), (406, 404, 450, 448), (451, 405, 407, 449), (404, 152, 182, 450), (183, 153, 405, 451), (150, 402, 452, 184), (453, 403, 151, 185), (402, 400, 454, 452), (455, 401, 403, 453), (400, 398, 456, 454), (457, 399, 401, 455), (398, 148, 186, 456), (187, 149, 399, 457), (180, 446, 444, 178), (445, 447, 181, 179), (446, 448, 442, 444), (443, 449, 447, 445), (448, 450, 440, 442), (441, 451, 449, 443), (450, 182, 176, 440), (177, 183, 451, 441), (184, 452, 438, 174), (439, 453, 185, 175), (452, 454, 436, 438), (437, 455, 453, 439), (454, 456, 434, 436), (435, 457, 455, 437), (456, 186, 172, 434), (173, 187, 457, 435), (170, 432, 462, 188), (463, 433, 171, 189), (432, 430, 460, 462), (461, 431, 433, 463), (430, 428, 458, 460), (459, 429, 431, 461), (428, 168, 190, 458), (191, 169, 429, 459), (166, 426, 464, 192), (465, 427, 167, 193), (426, 424, 466, 464), (467, 425, 427, 465), (424, 422, 468, 466), (469, 423, 425, 467), (422, 164, 194, 468), (195, 165, 423, 469), (192, 464, 470, 198), (471, 465, 193, 199), (464, 466, 472, 470), (473, 467, 465, 471), (466, 468, 474, 472), (475, 469, 467, 473), (468, 194, 196, 474), (197, 195, 469, 475), (188, 462, 480, 202), (481, 463, 189, 203), (462, 460, 478, 480), (479, 461, 463, 481), (460, 458, 476, 478), (477, 459, 461, 479), (458, 190, 200, 476), (201, 191, 459, 477), (202, 480, 482, 228), (483, 481, 203, 229), (480, 478, 484, 482), (485, 479, 481, 483), (478, 476, 486, 484), (487, 477, 479, 485), (476, 200, 230, 486), (231, 201, 477, 487), (198, 470, 492, 232), (493, 471, 199, 233), (470, 472, 490, 492), (491, 473, 471, 493), (472, 474, 488, 490), (489, 475, 473, 491), (474, 196, 234, 488), (235, 197, 475, 489), (234, 496, 494, 488), (495, 497, 235, 489), (228, 498, 496, 234), (497, 499, 229, 235), (482, 500, 498, 228), (499, 501, 483, 229), (488, 494, 500, 482), (501, 495, 489, 483), (488, 504, 502, 490), (503, 505, 489, 491), (482, 506, 504, 488), (505, 507, 483, 489), (484, 508, 506, 482), (507, 509, 485, 483), (490, 502, 508, 484), (509, 503, 491, 485), (490, 512, 510, 492), (511, 513, 491, 493), (484, 514, 512, 490), (513, 515, 485, 491), (486, 516, 514, 484), (515, 517, 487, 485), (492, 510, 516, 486), (517, 511, 493, 487), (492, 520, 518, 232), (519, 521, 493, 233), (486, 522, 520, 492), (521, 523, 487, 493), (230, 524, 522, 486), (523, 525, 231, 487), (232, 518, 524, 230), (525, 519, 233, 231), (524, 518, 526, 528), (527, 519, 525, 529), (522, 524, 528, 530), (529, 525, 523, 531), (520, 522, 530, 532), (531, 523, 521, 533), (518, 520, 532, 526), (533, 521, 519, 527), (516, 510, 536, 534), (537, 511, 517, 535), (514, 516, 534, 538), (535, 517, 515, 539), (512, 514, 538, 540), (539, 515, 513, 541), (510, 512, 540, 536), (541, 513, 511, 537), (508, 502, 544, 542), (545, 503, 509, 543), (506, 508, 542, 546), (543, 509, 507, 547), (504, 506, 546, 548), (547, 507, 505, 549), (502, 504, 548, 544), (549, 505, 503, 545), (500, 494, 552, 550), (553, 495, 501, 551), (498, 500, 550, 554), (551, 501, 499, 555), (496, 498, 554, 556), (555, 499, 497, 557), (494, 496, 556, 552), (557, 497, 495, 553), (552, 556, 558, 560), (559, 557, 553, 561), (556, 554, 562, 558), (563, 555, 557, 559), (554, 550, 564, 562), (565, 551, 555, 563), (550, 552, 560, 564), (561, 553, 551, 565), (544, 548, 568, 566), (569, 549, 545, 567), (548, 546, 570, 568), (571, 547, 549, 569), (546, 542, 572, 570), (573, 543, 547, 571), (542, 544, 566, 572), (567, 545, 543, 573), (536, 540, 574, 576), (575, 541, 537, 577), (540, 538, 578, 574), (579, 539, 541, 575), (538, 534, 580, 578), (581, 535, 539, 579), (534, 536, 576, 580), (577, 537, 535, 581), (526, 532, 584, 582), (585, 533, 527, 583), (532, 530, 586, 584), (587, 531, 533, 585), (530, 528, 588, 586), (589, 529, 531, 587), (528, 526, 582, 588), (583, 527, 529, 589), (560, 558, 562, 564), (563, 559, 561, 565), (566, 568, 570, 572), (571, 569, 567, 573), (576, 574, 578, 580), (579, 575, 577, 581), (582, 584, 586, 588), (587, 585, 583, 589), (2, 590, 594, 4), (594, 591, 3, 4), (590, 8, 10, 594), (10, 9, 591, 594), (6, 592, 595, 11), (595, 593, 7, 11), (592, 0, 5, 595), (5, 1, 593, 595), (0, 592, 596, 236), (597, 593, 1, 237), (592, 6, 242, 596), (243, 7, 593, 597), (244, 598, 596, 242), (597, 599, 245, 243), (598, 238, 236, 596), (237, 239, 599, 597), (246, 600, 598, 244), (599, 601, 247, 245), (600, 240, 238, 598), (239, 241, 601, 599), (8, 590, 600, 246), (601, 591, 9, 247), (590, 2, 240, 600), (241, 3, 591, 601)])
me_cube_001.polygons.foreach_set('material_index', [0, 0, 0, 0, 0, 0, 0, 0, 0, 0, 0, 0, 0, 0, 0, 0, 0, 0, 0, 0, 0, 0, 0, 0, 0, 0, 0, 0, 1, 1, 1, 1, 1, 1, 1, 1, 1, 1, 1, 1, 1, 1, 1, 1, 1, 1, 1, 1, 1, 1, 1, 1, 1, 1, 1, 1, 1, 1, 1, 1, 1, 1, 1, 1, 1, 1, 1, 1, 1, 1, 1, 1, 1, 1, 1, 1, 1, 1, 1, 1, 1, 1, 1, 1, 0, 0, 0, 0, 0, 0, 0, 0, 0, 0, 0, 0, 1, 1, 1, 1, 1, 1, 1, 1, 1, 1, 1, 1, 1, 1, 1, 1, 1, 1, 1, 1, 1, 1, 1, 1, 1, 1, 1, 1, 1, 1, 1, 1, 1, 1, 1, 1, 1, 1, 1, 1, 1, 1, 1, 1, 1, 1, 1, 1, 0, 0, 0, 0, 0, 0, 0, 0, 0, 0, 0, 0, 0, 0, 0, 0, 0, 0, 0, 0, 0, 0, 0, 0, 0, 0, 0, 0, 0, 0, 0, 0, 0, 0, 0, 0, 0, 0, 0, 0, 0, 0, 0, 0, 0, 0, 0, 0, 0, 0, 0, 0, 0, 0, 0, 0, 0, 0, 0, 0, 0, 0, 0, 0, 0, 0, 0, 0, 0, 0, 0, 0, 0, 0, 0, 0, 0, 0, 0, 0, 1, 1, 1, 1, 1, 1, 1, 1, 1, 1, 1, 1, 1, 1, 1, 1, 1, 1, 1, 1, 1, 1, 1, 1, 1, 1, 1, 1, 1, 1, 1, 1, 1, 1, 1, 1, 1, 1, 1, 1, 1, 1, 1, 1, 1, 1, 1, 1, 1, 1, 1, 1, 1, 1, 1, 1, 1, 1, 1, 1, 1, 1, 1, 1, 1, 1, 1, 1, 1, 1, 1, 1, 1, 1, 1, 1, 1, 1, 1, 1, 1, 1, 1, 1, 1, 1, 1, 1, 1, 1, 1, 1, 1, 1, 1, 1, 1, 1, 1, 1, 1, 1, 1, 1, 0, 0, 0, 0, 0, 0, 0, 0, 0, 0, 0, 0, 0, 0, 0, 0, 0, 0, 0, 0, 0, 0, 0, 0, 0, 0, 0, 0, 0, 0, 0, 0, 0, 0, 0, 0, 0, 0, 0, 0, 0, 0, 0, 0, 0, 0, 0, 0, 1, 1, 1, 1, 1, 1, 1, 1, 1, 1, 1, 1, 1, 1, 1, 1, 1, 1, 1, 1, 1, 1, 1, 1, 1, 1, 1, 1, 1, 1, 1, 1, 1, 1, 1, 1, 1, 1, 1, 1, 1, 1, 1, 1, 1, 1, 1, 1, 1, 1, 1, 1, 1, 1, 1, 1, 1, 1, 1, 1, 1, 1, 1, 1, 1, 1, 1, 1, 1, 1, 1, 1, 1, 1, 1, 1, 1, 1, 1, 1, 1, 1, 1, 1, 1, 1, 1, 1, 1, 1, 1, 1, 1, 1, 1, 1, 1, 1, 1, 1, 1, 1, 1, 1, 1, 1, 1, 1, 1, 1, 1, 1, 1, 1, 1, 1, 1, 1, 1, 1, 1, 1, 1, 1, 1, 1, 1, 1, 1, 1, 1, 1, 1, 1, 1, 1, 1, 1, 1, 1, 1, 1, 1, 1, 1, 1, 1, 1, 1, 1, 1, 1, 1, 1, 1, 1, 1, 1, 1, 1, 1, 1, 1, 1, 1, 1, 1, 1, 1, 1, 1, 1, 1, 1, 1, 1, 1, 1, 1, 1, 1, 1, 1, 1, 1, 1, 1, 1, 1, 1, 1, 1, 1, 1, 1, 1, 1, 1, 1, 1, 0, 0, 0, 0, 0, 0, 0, 0, 0, 0, 0, 0, 0, 0, 0, 0, 0, 0, 0, 0, 0, 0, 0, 0])
me_cube_001.materials.append(mat_material)
me_cube_001.materials.append(mat_material_001)
me_cube_001.use_remesh_preserve_volume = False
me_cube_001.use_remesh_preserve_attributes = False
me_cube_001.use_mirror_vertex_groups = False
me_cube_001.update()
arm_armature = bpy.data.armatures.new('armature')  # bones are not reproduced

# ---- objects
ob_armature = bpy.data.objects.new('Armature', arm_armature)
ob_point = bpy.data.objects.new('Point', light_point)
ob_cube = bpy.data.objects.new('Cube', me_cube_001)
ob_lamp = bpy.data.objects.new('Lamp', light_lamp)
ob_camera = bpy.data.objects.new('Camera', cam_camera)

# ---- transforms, parenting, visibility, modifiers, constraints
ob_armature.location = (0.0, -0.5497, -5.888)
ob_armature.show_in_front = True
ob_armature.lineart.crease_threshold = 0.0
ob_point.location = (-5.605, -7.497, 0.0)
ob_point.lineart.crease_threshold = 0.0
ob_cube.location = (0.0, 0.0, 0.0)
ob_cube.lineart.crease_threshold = 0.0
_m = ob_cube.modifiers.new('Armature', 'ARMATURE')
_m.object = ob_armature
ob_lamp.location = (4.076, 1.005, 5.904)
ob_lamp.rotation_euler = (0.6503, 0.05522, 1.866)
ob_lamp.lock_rotations_4d = False
ob_lamp.empty_display_type = 'ARROWS'
ob_lamp.color = (0.0, 0.0, 0.0, 0.0)
ob_lamp.lineart.crease_threshold = 0.0
ob_camera.location = (15.61, -16.6, 6.543)
ob_camera.rotation_euler = (1.109, 0.01082, 0.8149)
ob_camera.lock_rotations_4d = False
ob_camera.empty_display_type = 'ARROWS'
ob_camera.color = (0.0, 0.0, 0.0, 0.0)
ob_camera.display_type = 'WIRE'
ob_camera.lineart.crease_threshold = 0.0

# ---- collection membership
col_collection_1.objects.link(ob_armature)
col_collection_1.objects.link(ob_point)
col_collection_1.objects.link(ob_cube)
col_collection_1.objects.link(ob_lamp)
col_collection_1.objects.link(ob_camera)

# ---- scene / render settings (as saved in the file)
scene.camera = ob_camera
scene.frame_start = 1; scene.frame_end = 250; scene.frame_set(1)
scene.render.engine = 'BLENDER_EEVEE_NEXT'
scene.render.image_settings.color_mode = 'RGB'
scene.render.image_settings.compression = 90
scene.render.resolution_percentage = 50
scene.render.fps = 25
scene.render.dither_intensity = 0.0
scene.render.bake_margin = 2
scene.render.bake_bias = 0.0
scene.cycles.use_denoising = False
scene.cycles.samples = 10
scene.cycles.sampling_pattern = 'TABULATED_SOBOL'
scene.cycles.light_sampling_threshold = 0.0
scene.cycles.use_adaptive_sampling = False
scene.cycles.use_light_tree = False
scene.cycles.blur_glossy = 0.0
scene.cycles.volume_bounces = 1
scene.cycles.pixel_filter_type = 'GAUSSIAN'
scene.cycles.sample_clamp_indirect = 0.0
scene.view_settings.view_transform = 'Standard'
bpy.context.view_layer.update()
